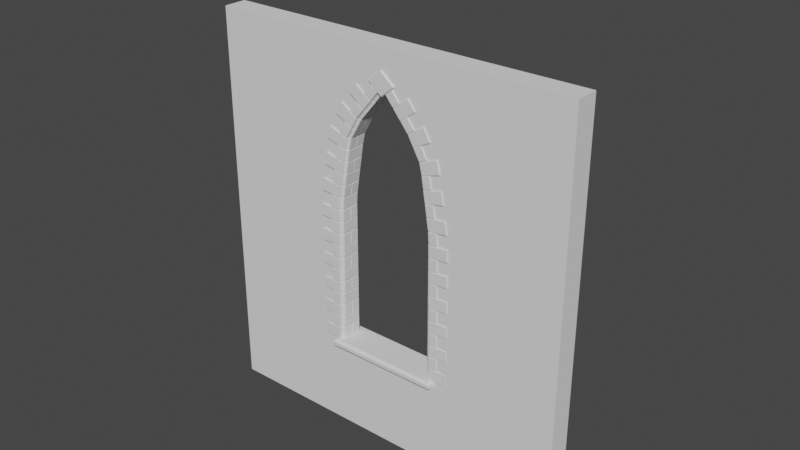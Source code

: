 # Source: Window.blend  (saved by Blender 2.81.16; exported with 4.5.12 LTS)
import bpy
from mathutils import Matrix  # noqa: F401  (used for matrix-valued properties, if any)

bpy.ops.wm.read_factory_settings(use_empty=True)
scene = bpy.context.scene
scene.name = 'Scene'

# ---- collections
col_collection = bpy.data.collections.new('Collection'); scene.collection.children.link(col_collection)

# ---- world
world_world = bpy.data.worlds.new('World'); scene.world = world_world
world_world.use_nodes = True; world_world.node_tree.nodes.clear()
_N = world_world.node_tree.nodes; _L = world_world.node_tree.links
n0 = _N.new('ShaderNodeOutputWorld'); n0.name = 'World Output'; n0.location = (300, 300)
n1 = _N.new('ShaderNodeBackground'); n1.name = 'Background'; n1.location = (10, 300)
n1.inputs[0].default_value = (0.05088, 0.05088, 0.05088, 1.0)
_L.new(n1.outputs[0], n0.inputs[0])
n0.is_active_output = True
world_world.color = (0.05088, 0.05088, 0.05088)
world_world.use_sun_shadow = False
world_world.sun_shadow_jitter_overblur = 0.0

# ---- meshes
me_lod_a_window = bpy.data.meshes.new('LOD_A_Window')
me_lod_a_window.from_pydata([(0.0, 0.0, 0.0), (-4.0, 0.0, 0.0), (-4.0, -1.311e-07, 4.0), (0.0, -1.311e-07, 4.0), (-4.0, -0.25, -1.093e-08), (-4.0, -0.25, 4.0), (0.0, -0.25, 4.0), (0.0, -0.25, -1.093e-08), (-1.25, -0.25, 4.0), (-2.75, -0.25, 4.0), (-1.25, -1.311e-07, 4.0), (-2.75, -1.311e-07, 4.0), (-2.75, 0.0, 0.0), (-1.25, 0.0, 0.0), (-2.75, -0.25, -1.093e-08), (-1.25, -0.25, -1.093e-08), (0.0, -2.185e-08, 0.75), (-4.0, -2.185e-08, 0.75), (0.0, -0.25, 0.75), (-4.0, -0.25, 0.75), (-2.583, -0.25, 0.75), (-1.417, -0.25, 0.75), (-2.583, -1.49e-08, 0.75), (-1.417, -1.49e-08, 0.75), (0.0, -1.175e-07, 3.6), (0.0, -0.25, 3.6), (-2.055, -0.25, 3.6), (-1.945, -0.25, 3.6), (-2.055, -1.192e-07, 3.6), (-1.945, -1.192e-07, 3.6), (-4.0, -1.175e-07, 3.6), (-4.0, -0.25, 3.6), (-4.0, -1.063e-07, 3.267), (-4.0, -7.441e-08, 2.317), (-4.0, -0.25, 3.267), (-4.0, -0.25, 2.317), (0.0, -7.441e-08, 2.317), (0.0, -1.063e-07, 3.267), (0.0, -0.25, 2.317), (0.0, -0.25, 3.267), (-2.583, -0.25, 2.317), (-2.33, -0.25, 3.267), (-1.417, -0.25, 2.317), (-1.67, -0.25, 3.267), (-2.583, -7.451e-08, 2.317), (-2.33, -1.043e-07, 3.267), (-1.417, -7.451e-08, 2.317), (-1.67, -1.043e-07, 3.267), (0.0, -9.774e-08, 3.012), (0.0, -0.25, 3.012), (-1.526, -0.25, 3.012), (-1.526, -9.686e-08, 3.012), (-4.0, -9.774e-08, 3.012), (-4.0, -0.25, 3.012), (-2.474, -0.25, 3.012), (-2.474, -9.686e-08, 3.012), (0.0, -0.25, -0.25), (0.0, 0.0, -0.25), (-4.0, -0.25, -0.25), (-4.0, 0.0, -0.25), (-1.25, 0.0, -0.25), (-1.25, -0.25, -0.25), (-2.75, 0.0, -0.25), (-2.75, -0.25, -0.25)], [], [(8, 6, 3, 10), (16, 0, 7, 18), (29, 24, 3, 10), (30, 2, 5, 31), (21, 15, 7, 18), (12, 1, 59, 62), (1, 4, 58, 59), (4, 14, 63, 58), (19, 4, 14, 20), (20, 14, 15, 21), (30, 28, 11, 2), (28, 29, 10, 11), (5, 9, 11, 2), (9, 8, 10, 11), (12, 13, 23, 22), (1, 12, 22, 17), (50, 42, 46, 51), (35, 19, 20, 40), (42, 21, 18, 38), (1, 17, 19, 4), (13, 0, 16, 23), (36, 16, 18, 38), (3, 24, 25, 6), (8, 27, 25, 6), (5, 31, 26, 9), (9, 26, 27, 8), (27, 43, 47, 29), (32, 45, 28, 30), (32, 30, 31, 34), (47, 37, 24, 29), (23, 16, 36, 46), (51, 48, 37, 47), (17, 33, 35, 19), (52, 32, 34, 53), (17, 22, 44, 33), (52, 55, 45, 32), (26, 27, 29, 28), (41, 26, 28, 45), (24, 37, 39, 25), (48, 36, 38, 49), (27, 43, 39, 25), (50, 42, 38, 49), (31, 34, 41, 26), (53, 35, 40, 54), (54, 41, 45, 55), (20, 40, 44, 22), (42, 21, 23, 46), (21, 20, 22, 23), (43, 50, 49, 39), (37, 48, 49, 39), (46, 36, 48, 51), (43, 50, 51, 47), (40, 54, 55, 44), (34, 53, 54, 41), (33, 44, 55, 52), (33, 52, 53, 35), (62, 59, 58, 63), (57, 60, 61, 56), (60, 62, 63, 61), (7, 0, 57, 56), (14, 15, 61, 63), (0, 13, 60, 57), (13, 12, 62, 60), (15, 7, 56, 61)])
me_lod_a_window.use_remesh_preserve_volume = False
me_lod_a_window.use_remesh_preserve_attributes = False
me_lod_a_window.use_mirror_vertex_groups = False
me_lod_a_window.update()
me_lod_b_window = bpy.data.meshes.new('LOD_B_Window')
me_lod_b_window.from_pydata([(0.0, 0.0, 0.0), (-4.0, 0.0, 0.0), (-4.0, -1.311e-07, 4.0), (0.0, -1.311e-07, 4.0), (-4.0, -0.25, -1.093e-08), (-4.0, -0.25, 4.0), (0.0, -0.25, 4.0), (0.0, -0.25, -1.093e-08), (-1.25, -0.25, 4.0), (-2.75, -0.25, 4.0), (-1.25, -1.311e-07, 4.0), (-2.75, -1.311e-07, 4.0), (-2.75, 0.0, 0.0), (-1.25, 0.0, 0.0), (-2.75, -0.25, -1.093e-08), (-1.25, -0.25, -1.093e-08), (0.0, -2.185e-08, 0.75), (-4.0, -2.185e-08, 0.75), (0.0, -0.25, 0.75), (-4.0, -0.25, 0.75), (-2.583, -0.25, 0.75), (-1.417, -0.25, 0.75), (-2.583, -1.49e-08, 0.75), (-1.417, -1.49e-08, 0.75), (0.0, -1.175e-07, 3.6), (0.0, -0.25, 3.6), (-2.055, -0.25, 3.6), (-1.945, -0.25, 3.6), (-2.055, -1.192e-07, 3.6), (-1.945, -1.192e-07, 3.6), (-4.0, -1.175e-07, 3.6), (-4.0, -0.25, 3.6), (-4.0, -1.063e-07, 3.267), (-4.0, -7.441e-08, 2.317), (-4.0, -0.25, 3.267), (-4.0, -0.25, 2.317), (0.0, -7.441e-08, 2.317), (0.0, -1.063e-07, 3.267), (0.0, -0.25, 2.317), (0.0, -0.25, 3.267), (-2.583, -0.25, 2.317), (-2.33, -0.25, 3.267), (-1.417, -0.25, 2.317), (-1.67, -0.25, 3.267), (-2.583, -7.451e-08, 2.317), (-2.33, -1.043e-07, 3.267), (-1.417, -7.451e-08, 2.317), (-1.67, -1.043e-07, 3.267), (0.0, -9.774e-08, 3.012), (0.0, -0.25, 3.012), (-1.526, -0.25, 3.012), (-1.526, -9.686e-08, 3.012), (-4.0, -9.774e-08, 3.012), (-4.0, -0.25, 3.012), (-2.474, -0.25, 3.012), (-2.474, -9.686e-08, 3.012), (0.0, -0.25, -0.25), (0.0, 0.0, -0.25), (-4.0, -0.25, -0.25), (-4.0, 0.0, -0.25), (-1.25, 0.0, -0.25), (-1.25, -0.25, -0.25), (-2.75, 0.0, -0.25), (-2.75, -0.25, -0.25), (-2.625, -0.3203, 0.6957), (-2.625, 0.07031, 0.6957), (-1.375, -0.3203, 0.6957), (-1.375, 0.07031, 0.6957), (-2.6, -0.2948, 0.76), (-2.625, -0.3203, 0.7344), (-2.6, 0.04484, 0.76), (-2.625, 0.07031, 0.7344), (-1.4, -0.2948, 0.76), (-1.375, -0.3203, 0.7344), (-1.4, 0.04484, 0.76), (-1.375, 0.07031, 0.7344)], [], [(8, 6, 3, 10), (16, 0, 7, 18), (29, 24, 3, 10), (30, 2, 5, 31), (21, 15, 7, 18), (12, 1, 59, 62), (1, 4, 58, 59), (4, 14, 63, 58), (19, 4, 14, 20), (20, 14, 15, 21), (30, 28, 11, 2), (28, 29, 10, 11), (5, 9, 11, 2), (9, 8, 10, 11), (12, 13, 23, 22), (1, 12, 22, 17), (50, 42, 46, 51), (35, 19, 20, 40), (42, 21, 18, 38), (1, 17, 19, 4), (13, 0, 16, 23), (36, 16, 18, 38), (3, 24, 25, 6), (8, 27, 25, 6), (5, 31, 26, 9), (9, 26, 27, 8), (27, 43, 47, 29), (32, 45, 28, 30), (32, 30, 31, 34), (47, 37, 24, 29), (23, 16, 36, 46), (51, 48, 37, 47), (17, 33, 35, 19), (52, 32, 34, 53), (17, 22, 44, 33), (52, 55, 45, 32), (26, 27, 29, 28), (41, 26, 28, 45), (24, 37, 39, 25), (48, 36, 38, 49), (27, 43, 39, 25), (50, 42, 38, 49), (31, 34, 41, 26), (53, 35, 40, 54), (54, 41, 45, 55), (20, 40, 44, 22), (42, 21, 23, 46), (21, 20, 22, 23), (43, 50, 49, 39), (37, 48, 49, 39), (46, 36, 48, 51), (43, 50, 51, 47), (40, 54, 55, 44), (34, 53, 54, 41), (33, 44, 55, 52), (33, 52, 53, 35), (62, 59, 58, 63), (57, 60, 61, 56), (60, 62, 63, 61), (7, 0, 57, 56), (14, 15, 61, 63), (0, 13, 60, 57), (13, 12, 62, 60), (15, 7, 56, 61), (74, 70, 68, 72), (67, 75, 73, 66), (64, 69, 71, 65), (65, 67, 66, 64), (65, 71, 75, 67), (68, 70, 71, 69), (70, 74, 75, 71), (74, 72, 73, 75), (72, 68, 69, 73), (66, 73, 69, 64)])
_uv = me_lod_b_window.uv_layers.new(name='UVMap')
_uv.uv.foreach_set('vector', [0.0, 0.0, 0.0, 0.0, 0.0, 0.0, 0.0, 0.0, 0.0, 0.0, 0.0, 0.0, 0.0, 0.0, 0.0, 0.0, 0.0, 0.0, 0.0, 0.0, 0.0, 0.0, 0.0, 0.0, 0.0, 0.0, 0.0, 0.0, 0.0, 0.0, 0.0, 0.0, 0.0, 0.0, 0.0, 0.0, 0.0, 0.0, 0.0, 0.0, 0.0, 0.0, 0.0, 0.0, 0.0, 0.0, 0.0, 0.0, 0.0, 0.0, 0.0, 0.0, 0.0, 0.0, 0.0, 0.0, 0.0, 0.0, 0.0, 0.0, 0.0, 0.0, 0.0, 0.0, 0.0, 0.0, 0.0, 0.0, 0.0, 0.0, 0.0, 0.0, 0.0, 0.0, 0.0, 0.0, 0.0, 0.0, 0.0, 0.0, 0.0, 0.0, 0.0, 0.0, 0.0, 0.0, 0.0, 0.0, 0.0, 0.0, 0.0, 0.0, 0.0, 0.0, 0.0, 0.0, 0.0, 0.0, 0.0, 0.0, 0.0, 0.0, 0.0, 0.0, 0.0, 0.0, 0.0, 0.0, 0.0, 0.0, 0.0, 0.0, 0.0, 0.0, 0.0, 0.0, 0.0, 0.0, 0.0, 0.0, 0.0, 0.0, 0.0, 0.0, 0.0, 0.0, 0.0, 0.0, 0.0, 0.0, 0.0, 0.0, 0.0, 0.0, 0.0, 0.0, 0.0, 0.0, 0.0, 0.0, 0.0, 0.0, 0.0, 0.0, 0.0, 0.0, 0.0, 0.0, 0.0, 0.0, 0.0, 0.0, 0.0, 0.0, 0.0, 0.0, 0.0, 0.0, 0.0, 0.0, 0.0, 0.0, 0.0, 0.0, 0.0, 0.0, 0.0, 0.0, 0.0, 0.0, 0.0, 0.0, 0.0, 0.0, 0.0, 0.0, 0.0, 0.0, 0.0, 0.0, 0.0, 0.0, 0.0, 0.0, 0.0, 0.0, 0.0, 0.0, 0.0, 0.0, 0.0, 0.0, 0.0, 0.0, 0.0, 0.0, 0.0, 0.0, 0.0, 0.0, 0.0, 0.0, 0.0, 0.0, 0.0, 0.0, 0.0, 0.0, 0.0, 0.0, 0.0, 0.0, 0.0, 0.0, 0.0, 0.0, 0.0, 0.0, 0.0, 0.0, 0.0, 0.0, 0.0, 0.0, 0.0, 0.0, 0.0, 0.0, 0.0, 0.0, 0.0, 0.0, 0.0, 0.0, 0.0, 0.0, 0.0, 0.0, 0.0, 0.0, 0.0, 0.0, 0.0, 0.0, 0.0, 0.0, 0.0, 0.0, 0.0, 0.0, 0.0, 0.0, 0.0, 0.0, 0.0, 0.0, 0.0, 0.0, 0.0, 0.0, 0.0, 0.0, 0.0, 0.0, 0.0, 0.0, 0.0, 0.0, 0.0, 0.0, 0.0, 0.0, 0.0, 0.0, 0.0, 0.0, 0.0, 0.0, 0.0, 0.0, 0.0, 0.0, 0.0, 0.0, 0.0, 0.0, 0.0, 0.0, 0.0, 0.0, 0.0, 0.0, 0.0, 0.0, 0.0, 0.0, 0.0, 0.0, 0.0, 0.0, 0.0, 0.0, 0.0, 0.0, 0.0, 0.0, 0.0, 0.0, 0.0, 0.0, 0.0, 0.0, 0.0, 0.0, 0.0, 0.0, 0.0, 0.0, 0.0, 0.0, 0.0, 0.0, 0.0, 0.0, 0.0, 0.0, 0.0, 0.0, 0.0, 0.0, 0.0, 0.0, 0.0, 0.0, 0.0, 0.0, 0.0, 0.0, 0.0, 0.0, 0.0, 0.0, 0.0, 0.0, 0.0, 0.0, 0.0, 0.0, 0.0, 0.0, 0.0, 0.0, 0.0, 0.0, 0.0, 0.0, 0.0, 0.0, 0.0, 0.0, 0.0, 0.0, 0.0, 0.0, 0.0, 0.0, 0.0, 0.0, 0.0, 0.0, 0.0, 0.0, 0.0, 0.0, 0.0, 0.0, 0.0, 0.0, 0.0, 0.0, 0.0, 0.0, 0.0, 0.0, 0.0, 0.0, 0.0, 0.0, 0.0, 0.0, 0.0, 0.0, 0.0, 0.0, 0.0, 0.0, 0.0, 0.0, 0.0, 0.0, 0.0, 0.0, 0.0, 0.0, 0.0, 0.0, 0.0, 0.0, 0.0, 0.0, 0.0, 0.0, 0.0, 0.0, 0.0, 0.0, 0.0, 0.0, 0.0, 0.0, 0.0, 0.0, 0.0, 0.0, 0.0, 0.0, 0.0, 0.0, 0.0, 0.0, 0.0, 0.0, 0.0, 0.0, 0.0, 0.0, 0.0, 0.0, 0.0, 0.0, 0.0, 0.0, 0.0, 0.0, 0.0, 0.0, 0.0, 0.0, 0.0, 0.0, 0.0, 0.0, 0.0, 0.0, 0.0, 0.0, 0.0, 0.0, 0.0, 0.0, 0.0, 0.0, 0.0, 0.0, 0.0, 0.0, 0.0, 0.0, 0.0, 0.0, 0.0, 0.0, 0.0, 0.0, 0.0, 0.0, 0.0, 0.0, 0.0, 0.0, 0.0, 0.0, 0.0, 0.0, 0.0, 0.0, 0.0, 0.0, 0.0, 0.0, 0.0, 0.0, 0.0, 0.0, 0.0, 0.0, 0.0, 0.0, 0.0, 0.0, 0.0, 0.0, 0.0, 0.0, 0.0, 0.0, 0.0, 0.0, 0.0, 0.0, 0.0, 0.0, 0.6301, 0.5163, 0.8699, 0.5163, 0.8699, 0.7337, 0.6301, 0.7337, 0.375, 0.5, 0.5259, 0.5, 0.5259, 0.75, 0.375, 0.75, 0.375, 0.0, 0.5259, 0.0, 0.5259, 0.25, 0.375, 0.25, 0.125, 0.5, 0.375, 0.5, 0.375, 0.75, 0.125, 0.75, 0.375, 0.25, 0.5259, 0.25, 0.5259, 0.5, 0.375, 0.5, 0.8699, 0.7337, 0.8699, 0.5163, 0.875, 0.5, 0.875, 0.75, 0.8699, 0.5163, 0.6301, 0.5163, 0.625, 0.5, 0.875, 0.5, 0.6301, 0.5163, 0.6301, 0.7337, 0.5259, 0.75, 0.5259, 0.5, 0.6301, 0.7337, 0.8699, 0.7337, 0.875, 0.75, 0.625, 0.75, 0.375, 0.75, 0.5259, 0.75, 0.5259, 1.0, 0.375, 1.0])
me_lod_b_window.use_remesh_preserve_volume = False
me_lod_b_window.use_remesh_preserve_attributes = False
me_lod_b_window.use_mirror_vertex_groups = False
me_lod_b_window.update()
me_brick_001 = bpy.data.meshes.new('Brick.001')
me_brick_001.from_pydata([(0.1713, -0.02613, 0.1204), (0.175, -0.01869, 0.1241), (0.1713, 0.1079, 0.1204), (0.175, 0.1004, 0.1241), (0.1713, -0.02613, 0.1296), (0.175, -0.01869, 0.1259), (0.1713, 0.1079, 0.1296), (0.175, 0.1004, 0.1259), (-0.06321, -0.02613, 0.02612), (-0.06391, -0.01869, 0.02244), (-0.05135, -0.02613, 0.02227), (-0.05335, -0.01869, 0.01901), (-0.04223, -0.02613, 0.01315), (-0.04549, -0.01869, 0.01115), (-0.03838, -0.02613, 0.001291), (-0.04206, -0.01869, 0.0005864), (-0.03838, 0.1079, 0.001291), (-0.04206, 0.1004, 0.0005864), (-0.04223, 0.1079, 0.01315), (-0.04549, 0.1004, 0.01115), (-0.05135, 0.1079, 0.02227), (-0.05335, 0.1004, 0.01901), (-0.06321, 0.1079, 0.02612), (-0.06391, 0.1004, 0.02244), (-0.03838, -0.02613, 0.2487), (-0.04206, -0.01869, 0.2494), (-0.04223, -0.02613, 0.2368), (-0.04549, -0.01869, 0.2388), (-0.05135, -0.02613, 0.2277), (-0.05335, -0.01869, 0.231), (-0.06321, -0.02613, 0.2239), (-0.06391, -0.01869, 0.2276), (-0.06321, 0.1079, 0.2239), (-0.06391, 0.1004, 0.2276), (-0.05135, 0.1079, 0.2277), (-0.05335, 0.1004, 0.231), (-0.04223, 0.1079, 0.2368), (-0.04549, 0.1004, 0.2388), (-0.03838, 0.1079, 0.2487), (-0.04206, 0.1004, 0.2494), (-0.03767, 0.1099, 0.2487), (-0.04136, 0.1173, 0.2494), (-0.04152, 0.1099, 0.2368), (-0.04478, 0.1173, 0.2388), (-0.05064, 0.1099, 0.2277), (-0.05264, 0.1173, 0.231), (-0.0625, 0.1099, 0.2239), (-0.06321, 0.1173, 0.2276), (-0.0625, 0.2439, 0.2239), (-0.06321, 0.2364, 0.2276), (-0.05064, 0.2439, 0.2277), (-0.05264, 0.2364, 0.231), (-0.04152, 0.2439, 0.2368), (-0.04478, 0.2364, 0.2388), (-0.03767, 0.2439, 0.2487), (-0.04136, 0.2364, 0.2494), (-0.0625, 0.1099, 0.02612), (-0.06321, 0.1173, 0.02244), (-0.05064, 0.1099, 0.02227), (-0.05264, 0.1173, 0.01901), (-0.04152, 0.1099, 0.01315), (-0.04478, 0.1173, 0.01115), (-0.03767, 0.1099, 0.001291), (-0.04136, 0.1173, 0.0005864), (-0.03767, 0.2439, 0.001291), (-0.04136, 0.2364, 0.0005864), (-0.04152, 0.2439, 0.01315), (-0.04478, 0.2364, 0.01115), (-0.05064, 0.2439, 0.02227), (-0.05264, 0.2364, 0.01901), (-0.0625, 0.2439, 0.02612), (-0.06321, 0.2364, 0.02244), (-0.06873, -0.02613, 0.1204), (-0.07027, -0.01869, 0.1241), (-0.07128, -0.02613, 0.1178), (-0.075, -0.01869, 0.1193), (-0.07128, 0.1079, 0.1178), (-0.075, 0.1004, 0.1193), (-0.06873, 0.1079, 0.1204), (-0.07027, 0.1004, 0.1241), (0.1687, -0.02613, -0.00678), (0.1703, -0.01869, -0.0105), (0.1713, -0.02613, -0.004227), (0.175, -0.01869, -0.005768), (0.1713, 0.1079, -0.004227), (0.175, 0.1004, -0.005768), (0.1687, 0.1079, -0.00678), (0.1703, 0.1004, -0.0105), (-0.07128, -0.02613, 0.1322), (-0.075, -0.01869, 0.1307), (-0.06873, -0.02613, 0.1296), (-0.07027, -0.01869, 0.1259), (-0.06873, 0.1079, 0.1296), (-0.07027, 0.1004, 0.1259), (-0.07128, 0.1079, 0.1322), (-0.075, 0.1004, 0.1307), (0.1713, -0.02613, 0.2542), (0.175, -0.01869, 0.2558), (0.1687, -0.02613, 0.2568), (0.1703, -0.01869, 0.2605), (0.1687, 0.1079, 0.2568), (0.1703, 0.1004, 0.2605), (0.1713, 0.1079, 0.2542), (0.175, 0.1004, 0.2558), (0.05329, 0.1099, 0.2542), (0.05701, 0.1173, 0.2558), (0.05074, 0.1099, 0.2568), (0.05228, 0.1173, 0.2605), (0.05074, 0.2439, 0.2568), (0.05228, 0.2364, 0.2605), (0.05329, 0.2439, 0.2542), (0.05701, 0.2364, 0.2558), (0.05074, 0.1099, -0.00678), (0.05228, 0.1173, -0.0105), (0.05329, 0.1099, -0.004227), (0.05701, 0.1173, -0.005768), (0.05329, 0.2439, -0.004227), (0.05701, 0.2364, -0.005768), (0.05074, 0.2439, -0.00678), (0.05228, 0.2364, -0.0105), (-0.07128, -0.02613, 0.02936), (-0.075, -0.01869, 0.02789), (-0.06857, -0.02613, 0.02647), (-0.07028, -0.01869, 0.02285), (-0.03803, -0.02613, -0.00407), (-0.04165, -0.01869, -0.005778), (-0.03514, -0.02613, -0.00678), (-0.03661, -0.01869, -0.0105), (-0.03514, 0.1079, -0.00678), (-0.03661, 0.1004, -0.0105), (-0.03803, 0.1079, -0.00407), (-0.04165, 0.1004, -0.005778), (-0.06857, 0.1079, 0.02647), (-0.07028, 0.1004, 0.02285), (-0.07128, 0.1079, 0.02936), (-0.075, 0.1004, 0.02789), (-0.03514, -0.02613, 0.2568), (-0.03661, -0.01869, 0.2605), (-0.03803, -0.02613, 0.2541), (-0.04165, -0.01869, 0.2558), (-0.06857, -0.02613, 0.2235), (-0.07028, -0.01869, 0.2272), (-0.07128, -0.02613, 0.2206), (-0.075, -0.01869, 0.2221), (-0.07128, 0.1079, 0.2206), (-0.075, 0.1004, 0.2221), (-0.06857, 0.1079, 0.2235), (-0.07028, 0.1004, 0.2272), (-0.03803, 0.1079, 0.2541), (-0.04165, 0.1004, 0.2558), (-0.03514, 0.1079, 0.2568), (-0.03661, 0.1004, 0.2605), (-0.03443, 0.1099, 0.2568), (-0.0359, 0.1173, 0.2605), (-0.03732, 0.1099, 0.2541), (-0.04094, 0.1173, 0.2558), (-0.06786, 0.1099, 0.2235), (-0.06957, 0.1173, 0.2272), (-0.07057, 0.1099, 0.2206), (-0.07429, 0.1173, 0.2221), (-0.07057, 0.2439, 0.2206), (-0.07429, 0.2364, 0.2221), (-0.06786, 0.2439, 0.2235), (-0.06957, 0.2364, 0.2272), (-0.03732, 0.2439, 0.2541), (-0.04094, 0.2364, 0.2558), (-0.03443, 0.2439, 0.2568), (-0.0359, 0.2364, 0.2605), (-0.07057, 0.1099, 0.02936), (-0.07429, 0.1173, 0.02789), (-0.06786, 0.1099, 0.02647), (-0.06957, 0.1173, 0.02285), (-0.03732, 0.1099, -0.00407), (-0.04094, 0.1173, -0.005778), (-0.03443, 0.1099, -0.00678), (-0.0359, 0.1173, -0.0105), (-0.03443, 0.2439, -0.00678), (-0.0359, 0.2364, -0.0105), (-0.03732, 0.2439, -0.00407), (-0.04094, 0.2364, -0.005778), (-0.06786, 0.2439, 0.02647), (-0.06957, 0.2364, 0.02285), (-0.07057, 0.2439, 0.02936), (-0.07429, 0.2364, 0.02789)], [], [(81, 87, 85, 83), (101, 99, 97, 103), (4, 96, 98, 136, 138, 24, 26, 28, 30, 140, 142, 88, 90), (93, 91, 89, 95), (7, 103, 97, 5), (85, 3, 1, 83), (153, 107, 109, 167), (59, 69, 67, 61), (105, 111, 109, 107), (21, 11, 9, 23), (92, 94, 144, 146, 32, 34, 36, 38, 148, 150, 100, 102, 6), (93, 7, 5, 91), (117, 115, 113, 119), (19, 13, 11, 21), (121, 135, 133, 123), (57, 71, 69, 59), (51, 45, 43, 53), (27, 37, 35, 29), (131, 125, 15, 17), (17, 15, 13, 19), (23, 9, 123, 133), (25, 39, 37, 27), (53, 43, 41, 55), (139, 149, 39, 25), (29, 35, 33, 31), (31, 33, 147, 141), (168, 170, 56, 58, 60, 62, 172, 174, 112, 114, 104, 106, 152, 154, 40, 42, 44, 46, 156, 158), (169, 183, 181, 171), (163, 157, 47, 49), (49, 47, 45, 51), (55, 41, 155, 165), (160, 162, 48, 50, 52, 54, 164, 166, 108, 110, 116, 118, 176, 178, 64, 66, 68, 70, 180, 182), (73, 79, 77, 75), (171, 181, 71, 57), (61, 67, 65, 63), (63, 65, 179, 173), (128, 130, 16, 18, 20, 22, 132, 134, 76, 78, 2, 84, 86), (121, 75, 77, 135), (129, 87, 81, 127), (89, 143, 145, 95), (101, 151, 137, 99), (117, 111, 105, 115), (177, 119, 113, 175), (137, 151, 149, 139), (129, 127, 125, 131), (145, 143, 141, 147), (153, 167, 165, 155), (161, 183, 169, 159), (161, 159, 157, 163), (177, 175, 173, 179), (80, 82, 0, 72, 74, 120, 122, 8, 10, 12, 14, 124, 126), (18, 16, 17, 19), (14, 12, 13, 15), (20, 18, 19, 21), (12, 10, 11, 13), (22, 20, 21, 23), (10, 8, 9, 11), (26, 24, 25, 27), (38, 36, 37, 39), (28, 26, 27, 29), (36, 34, 35, 37), (30, 28, 29, 31), (34, 32, 33, 35), (50, 48, 49, 51), (46, 44, 45, 47), (52, 50, 51, 53), (44, 42, 43, 45), (54, 52, 53, 55), (42, 40, 41, 43), (58, 56, 57, 59), (70, 68, 69, 71), (60, 58, 59, 61), (68, 66, 67, 69), (62, 60, 61, 63), (66, 64, 65, 67), (74, 72, 73, 75), (78, 76, 77, 79), (82, 80, 81, 83), (86, 84, 85, 87), (94, 92, 93, 95), (90, 88, 89, 91), (102, 100, 101, 103), (98, 96, 97, 99), (106, 104, 105, 107), (110, 108, 109, 111), (118, 116, 117, 119), (114, 112, 113, 115), (130, 128, 129, 131), (126, 124, 125, 127), (122, 120, 121, 123), (134, 132, 133, 135), (138, 136, 137, 139), (150, 148, 149, 151), (146, 144, 145, 147), (142, 140, 141, 143), (162, 160, 161, 163), (158, 156, 157, 159), (154, 152, 153, 155), (166, 164, 165, 167), (170, 168, 169, 171), (182, 180, 181, 183), (178, 176, 177, 179), (174, 172, 173, 175), (2, 78, 79, 3), (72, 0, 1, 73), (127, 81, 80, 126), (83, 1, 0, 82), (75, 121, 120, 74), (123, 9, 8, 122), (15, 125, 124, 14), (76, 134, 135, 77), (87, 129, 128, 86), (131, 17, 16, 130), (23, 133, 132, 22), (3, 85, 84, 2), (92, 6, 7, 93), (4, 90, 91, 5), (5, 97, 96, 4), (99, 137, 136, 98), (139, 25, 24, 138), (31, 141, 140, 30), (143, 89, 88, 142), (144, 94, 95, 145), (147, 33, 32, 146), (39, 149, 148, 38), (151, 101, 100, 150), (103, 7, 6, 102), (116, 110, 111, 117), (104, 114, 115, 105), (159, 169, 168, 158), (171, 57, 56, 170), (63, 173, 172, 62), (175, 113, 112, 174), (107, 153, 152, 106), (155, 41, 40, 154), (47, 157, 156, 46), (108, 166, 167, 109), (183, 161, 160, 182), (163, 49, 48, 162), (55, 165, 164, 54), (119, 177, 176, 118), (179, 65, 64, 178), (71, 181, 180, 70), (3, 79, 73, 1)])
_uv = me_brick_001.uv_layers.new(name='UVMap')
_uv.uv.foreach_set('vector', [0.3703, 0.7361, 0.3703, 0.5139, 0.384, 0.5139, 0.384, 0.7361, 0.6297, 0.5139, 0.6297, 0.7361, 0.6159, 0.7361, 0.6159, 0.5139, 0.3822, 0.7537, 0.6129, 0.7537, 0.6178, 0.7563, 0.6178, 0.9601, 0.6126, 0.963, 0.6022, 0.9634, 0.5793, 0.9672, 0.5616, 0.9763, 0.5542, 0.9882, 0.5535, 0.9936, 0.5479, 0.9963, 0.3871, 0.9963, 0.3822, 0.9937, 0.1297, 0.5139, 0.1297, 0.7361, 0.125, 0.7361, 0.125, 0.5139, 0.375, 0.5139, 0.6159, 0.5139, 0.6159, 0.7361, 0.375, 0.7361, 0.384, 0.5139, 0.625, 0.5139, 0.625, 0.7361, 0.384, 0.7361, 0.4481, 0.01388, 0.616, 0.01388, 0.616, 0.2361, 0.4481, 0.2361, 0.3706, 0.7442, 0.3706, 0.5058, 0.4312, 0.508, 0.4312, 0.742, 0.8706, 0.7361, 0.8706, 0.5139, 0.875, 0.5139, 0.875, 0.7361, 0.4312, 0.2361, 0.4312, 0.01388, 0.4377, 0.01388, 0.4377, 0.2361, 0.3822, 0.2563, 0.3871, 0.2537, 0.5479, 0.2537, 0.5535, 0.2564, 0.5542, 0.2618, 0.5616, 0.2737, 0.5793, 0.2828, 0.6022, 0.2866, 0.6126, 0.287, 0.6178, 0.2899, 0.6178, 0.4937, 0.6129, 0.4963, 0.3822, 0.4963, 0.1297, 0.5139, 0.375, 0.5139, 0.375, 0.7361, 0.1297, 0.7361, 0.6294, 0.5139, 0.6294, 0.7361, 0.616, 0.7361, 0.616, 0.5139, 0.1545, 0.5139, 0.1545, 0.7361, 0.125, 0.7361, 0.125, 0.5139, 0.4481, 0.01388, 0.4481, 0.2361, 0.4385, 0.2361, 0.4385, 0.01388, 0.3618, 0.7451, 0.3618, 0.5049, 0.3706, 0.5058, 0.3706, 0.7442, 0.1522, 0.5139, 0.1522, 0.7361, 0.125, 0.7361, 0.125, 0.5139, 0.8455, 0.7361, 0.8455, 0.5139, 0.875, 0.5139, 0.875, 0.7361, 0.1583, 0.5139, 0.1583, 0.7361, 0.1579, 0.7361, 0.1579, 0.5139, 0.1579, 0.5139, 0.1579, 0.7361, 0.1545, 0.7361, 0.1545, 0.5139, 0.4377, 0.2361, 0.4377, 0.01388, 0.4385, 0.01388, 0.4385, 0.2361, 0.8421, 0.7361, 0.8421, 0.5139, 0.8455, 0.5139, 0.8455, 0.7361, 0.4312, 0.2361, 0.4312, 0.01388, 0.4377, 0.01388, 0.4377, 0.2361, 0.8417, 0.7361, 0.8417, 0.5139, 0.8421, 0.5139, 0.8421, 0.7361, 0.5679, 0.01388, 0.5679, 0.2361, 0.5613, 0.2361, 0.5613, 0.01388, 0.5613, 0.01388, 0.5613, 0.2361, 0.5605, 0.2361, 0.5605, 0.01388, 0.3768, 0.7838, 0.3735, 0.7762, 0.3723, 0.7699, 0.3866, 0.7651, 0.4334, 0.7609, 0.4454, 0.7559, 0.4459, 0.7534, 0.4513, 0.7525, 0.613, 0.7534, 0.6179, 0.7558, 0.6179, 0.9942, 0.613, 0.9966, 0.4509, 0.9966, 0.4454, 0.9941, 0.4447, 0.9891, 0.4374, 0.9782, 0.42, 0.9697, 0.3974, 0.9662, 0.3872, 0.9659, 0.3821, 0.9632, 0.3396, 0.7361, 0.3396, 0.5139, 0.3515, 0.51, 0.3515, 0.74, 0.1558, 0.5139, 0.1558, 0.7361, 0.1554, 0.7361, 0.1554, 0.5139, 0.1554, 0.5139, 0.1554, 0.7361, 0.1522, 0.7361, 0.1522, 0.5139, 0.4377, 0.2361, 0.4377, 0.01388, 0.4385, 0.01388, 0.4385, 0.2361, 0.3821, 0.2868, 0.3872, 0.2841, 0.3974, 0.2838, 0.42, 0.2803, 0.4374, 0.2718, 0.4447, 0.2609, 0.4454, 0.2559, 0.4509, 0.2534, 0.613, 0.2534, 0.6179, 0.2558, 0.6179, 0.4942, 0.613, 0.4966, 0.4513, 0.4975, 0.4459, 0.4966, 0.4454, 0.4941, 0.4334, 0.4891, 0.3866, 0.4849, 0.3723, 0.4801, 0.3735, 0.4738, 0.3768, 0.4662, 0.8703, 0.7361, 0.8703, 0.5139, 0.875, 0.5139, 0.875, 0.7361, 0.3515, 0.74, 0.3515, 0.51, 0.3618, 0.5049, 0.3618, 0.7451, 0.4312, 0.742, 0.4312, 0.508, 0.4377, 0.5109, 0.4377, 0.7391, 0.4377, 0.7391, 0.4377, 0.5109, 0.4385, 0.5126, 0.4385, 0.7374, 0.3821, 0.2899, 0.3872, 0.287, 0.3975, 0.2866, 0.42, 0.2828, 0.4374, 0.2737, 0.4447, 0.2618, 0.4454, 0.2564, 0.4509, 0.2537, 0.6131, 0.2537, 0.6179, 0.2563, 0.6179, 0.4963, 0.3869, 0.4963, 0.3821, 0.4937, 0.4481, 0.01388, 0.616, 0.01388, 0.616, 0.2361, 0.4481, 0.2361, 0.1634, 0.5139, 0.3703, 0.5139, 0.3703, 0.7361, 0.1634, 0.7361, 0.3841, 0.01388, 0.5508, 0.01388, 0.5508, 0.2361, 0.3841, 0.2361, 0.6297, 0.5139, 0.8366, 0.5139, 0.8366, 0.7361, 0.6297, 0.7361, 0.6294, 0.5139, 0.8706, 0.5139, 0.8706, 0.7361, 0.6294, 0.7361, 0.4481, 0.5139, 0.616, 0.5139, 0.616, 0.7361, 0.4481, 0.7361, 0.8366, 0.7361, 0.8366, 0.5139, 0.8417, 0.5139, 0.8417, 0.7361, 0.1634, 0.5139, 0.1634, 0.7361, 0.1583, 0.7361, 0.1583, 0.5139, 0.5508, 0.2361, 0.5508, 0.01388, 0.5605, 0.01388, 0.5605, 0.2361, 0.4481, 0.01388, 0.4481, 0.2361, 0.4385, 0.2361, 0.4385, 0.01388, 0.1604, 0.5139, 0.3396, 0.5139, 0.3396, 0.7361, 0.1604, 0.7361, 0.1604, 0.5139, 0.1604, 0.7361, 0.1558, 0.7361, 0.1558, 0.5139, 0.4481, 0.5139, 0.4481, 0.7361, 0.4385, 0.7374, 0.4385, 0.5126, 0.3821, 0.7563, 0.3869, 0.7537, 0.6179, 0.7537, 0.6179, 0.9937, 0.6131, 0.9963, 0.4509, 0.9963, 0.4454, 0.9936, 0.4447, 0.9882, 0.4374, 0.9763, 0.42, 0.9672, 0.3975, 0.9634, 0.3872, 0.963, 0.3821, 0.9601, 0.42, 0.2828, 0.3975, 0.2866, 0.3961, 0.2829, 0.4162, 0.2795, 0.3975, 0.9634, 0.42, 0.9672, 0.4162, 0.9705, 0.3961, 0.9671, 0.4374, 0.2737, 0.42, 0.2828, 0.4162, 0.2795, 0.4312, 0.2717, 0.42, 0.9672, 0.4374, 0.9763, 0.4312, 0.9783, 0.4162, 0.9705, 0.4447, 0.2618, 0.4374, 0.2737, 0.4312, 0.2717, 0.4377, 0.2611, 0.4374, 0.9763, 0.4447, 0.9882, 0.4377, 0.9889, 0.4312, 0.9783, 0.5793, 0.9672, 0.6022, 0.9634, 0.6036, 0.9671, 0.5831, 0.9705, 0.6022, 0.2866, 0.5793, 0.2828, 0.5831, 0.2795, 0.6036, 0.2829, 0.5616, 0.9763, 0.5793, 0.9672, 0.5831, 0.9705, 0.5679, 0.9783, 0.5793, 0.2828, 0.5616, 0.2737, 0.5679, 0.2717, 0.5831, 0.2795, 0.5542, 0.9882, 0.5616, 0.9763, 0.5679, 0.9783, 0.5613, 0.9889, 0.5616, 0.2737, 0.5542, 0.2618, 0.5613, 0.2611, 0.5679, 0.2717, 0.42, 0.2803, 0.3974, 0.2838, 0.3961, 0.2804, 0.4162, 0.2772, 0.3974, 0.9662, 0.42, 0.9697, 0.4162, 0.9728, 0.3961, 0.9696, 0.4374, 0.2718, 0.42, 0.2803, 0.4162, 0.2772, 0.4312, 0.27, 0.42, 0.9697, 0.4374, 0.9782, 0.4312, 0.98, 0.4162, 0.9728, 0.4447, 0.2609, 0.4374, 0.2718, 0.4312, 0.27, 0.4377, 0.2602, 0.4374, 0.9782, 0.4447, 0.9891, 0.4377, 0.9898, 0.4312, 0.98, 0.3866, 0.7651, 0.3723, 0.7699, 0.3618, 0.7451, 0.3706, 0.7442, 0.3723, 0.4801, 0.3866, 0.4849, 0.3706, 0.5058, 0.3618, 0.5049, 0.4334, 0.7609, 0.3866, 0.7651, 0.3706, 0.7442, 0.4312, 0.742, 0.3866, 0.4849, 0.4334, 0.4891, 0.4312, 0.508, 0.3706, 0.5058, 0.4454, 0.7559, 0.4334, 0.7609, 0.4312, 0.742, 0.4377, 0.7391, 0.4334, 0.4891, 0.4454, 0.4941, 0.4377, 0.5109, 0.4312, 0.508, 0.6131, 0.9963, 0.6179, 0.9937, 0.625, 0.9953, 0.616, 1.0, 0.6179, 0.2563, 0.6131, 0.2537, 0.616, 0.25, 0.625, 0.2547, 0.3869, 0.7537, 0.3821, 0.7563, 0.375, 0.7547, 0.384, 0.75, 0.3821, 0.4937, 0.3869, 0.4963, 0.384, 0.5, 0.375, 0.4953, 0.3871, 0.2537, 0.3822, 0.2563, 0.375, 0.2547, 0.3841, 0.25, 0.3822, 0.9937, 0.3871, 0.9963, 0.3841, 1.0, 0.375, 0.9953, 0.6129, 0.4963, 0.6178, 0.4937, 0.625, 0.4953, 0.6159, 0.5, 0.6178, 0.7563, 0.6129, 0.7537, 0.6159, 0.75, 0.625, 0.7547, 0.613, 0.9966, 0.6179, 0.9942, 0.625, 0.9956, 0.616, 1.0, 0.6179, 0.2558, 0.613, 0.2534, 0.616, 0.25, 0.625, 0.2544, 0.613, 0.4966, 0.6179, 0.4942, 0.625, 0.4956, 0.616, 0.5, 0.6179, 0.7558, 0.613, 0.7534, 0.616, 0.75, 0.625, 0.7544, 0.3872, 0.287, 0.3821, 0.2899, 0.375, 0.2884, 0.384, 0.2833, 0.3821, 0.9601, 0.3872, 0.963, 0.384, 0.9667, 0.375, 0.9616, 0.4454, 0.9936, 0.4509, 0.9963, 0.4481, 1.0, 0.4385, 0.9953, 0.4509, 0.2537, 0.4454, 0.2564, 0.4385, 0.2547, 0.4481, 0.25, 0.6126, 0.963, 0.6178, 0.9601, 0.625, 0.9616, 0.6159, 0.9667, 0.6178, 0.2899, 0.6126, 0.287, 0.6159, 0.2833, 0.625, 0.2884, 0.5535, 0.2564, 0.5479, 0.2537, 0.5508, 0.25, 0.5605, 0.2547, 0.5479, 0.9963, 0.5535, 0.9936, 0.5605, 0.9953, 0.5508, 1.0, 0.3872, 0.2841, 0.3821, 0.2868, 0.375, 0.2854, 0.384, 0.2808, 0.3821, 0.9632, 0.3872, 0.9659, 0.384, 0.9692, 0.375, 0.9646, 0.4454, 0.9941, 0.4509, 0.9966, 0.4481, 1.0, 0.4385, 0.9956, 0.4509, 0.2534, 0.4454, 0.2559, 0.4385, 0.2544, 0.4481, 0.25, 0.3735, 0.7762, 0.3768, 0.7838, 0.375, 0.7854, 0.3694, 0.7721, 0.3768, 0.4662, 0.3735, 0.4738, 0.3694, 0.4779, 0.375, 0.4646, 0.4459, 0.4966, 0.4513, 0.4975, 0.4481, 0.5139, 0.4385, 0.5126, 0.4513, 0.7525, 0.4459, 0.7534, 0.4385, 0.7374, 0.4481, 0.7361, 0.6179, 0.4963, 0.6179, 0.2563, 0.625, 0.2547, 0.625, 0.5, 0.6179, 0.9937, 0.6179, 0.7537, 0.625, 0.75, 0.625, 0.9953, 0.1634, 0.7361, 0.3703, 0.7361, 0.3687, 0.75, 0.1649, 0.75, 0.384, 0.7361, 0.625, 0.7361, 0.6179, 0.7537, 0.3869, 0.7537, 0.616, 0.01388, 0.4481, 0.01388, 0.4509, 0.0, 0.6131, 0.0, 0.4385, 0.01388, 0.4377, 0.01388, 0.4377, 0.0, 0.4383, 0.0, 0.1579, 0.7361, 0.1583, 0.7361, 0.1583, 0.75, 0.1579, 0.75, 0.6131, 0.2537, 0.4509, 0.2537, 0.4481, 0.2361, 0.616, 0.2361, 0.3703, 0.5139, 0.1634, 0.5139, 0.1649, 0.5, 0.3687, 0.5, 0.1583, 0.5139, 0.1579, 0.5139, 0.1579, 0.5, 0.1583, 0.5, 0.4377, 0.2361, 0.4385, 0.2361, 0.4383, 0.25, 0.4377, 0.25, 0.625, 0.5139, 0.384, 0.5139, 0.3869, 0.4963, 0.6179, 0.4963, 0.3822, 0.2563, 0.3822, 0.4963, 0.375, 0.5, 0.375, 0.2547, 0.3822, 0.7537, 0.3822, 0.9937, 0.375, 0.9953, 0.375, 0.75, 0.375, 0.7361, 0.6159, 0.7361, 0.6129, 0.7537, 0.3822, 0.7537, 0.6297, 0.7361, 0.8366, 0.7361, 0.8351, 0.75, 0.6313, 0.75, 0.8417, 0.7361, 0.8421, 0.7361, 0.8421, 0.75, 0.8417, 0.75, 0.5613, 0.01388, 0.5605, 0.01388, 0.5607, 0.0, 0.5613, 0.0, 0.5508, 0.01388, 0.3841, 0.01388, 0.3871, 0.0, 0.5479, 0.0, 0.5479, 0.2537, 0.3871, 0.2537, 0.3841, 0.2361, 0.5508, 0.2361, 0.5605, 0.2361, 0.5613, 0.2361, 0.5613, 0.25, 0.5607, 0.25, 0.8421, 0.5139, 0.8417, 0.5139, 0.8417, 0.5, 0.8421, 0.5, 0.8366, 0.5139, 0.6297, 0.5139, 0.6313, 0.5, 0.8351, 0.5, 0.6159, 0.5139, 0.375, 0.5139, 0.3822, 0.4963, 0.6129, 0.4963, 0.6179, 0.4942, 0.6179, 0.2558, 0.625, 0.2544, 0.625, 0.4956, 0.6179, 0.9942, 0.6179, 0.7558, 0.625, 0.7544, 0.625, 0.9956, 0.1604, 0.7361, 0.3396, 0.7361, 0.3382, 0.75, 0.1618, 0.75, 0.3515, 0.74, 0.3618, 0.7451, 0.3618, 0.7601, 0.3539, 0.7557, 0.4377, 0.7391, 0.4385, 0.7374, 0.4459, 0.7534, 0.4454, 0.7559, 0.4481, 0.7361, 0.616, 0.7361, 0.613, 0.7534, 0.4513, 0.7525, 0.616, 0.01388, 0.4481, 0.01388, 0.4509, 0.0, 0.6131, 0.0, 0.4385, 0.01388, 0.4377, 0.01388, 0.4377, 0.0, 0.4383, 0.0, 0.1554, 0.7361, 0.1558, 0.7361, 0.1557, 0.75, 0.1554, 0.75, 0.613, 0.2534, 0.4509, 0.2534, 0.4481, 0.2361, 0.616, 0.2361, 0.3396, 0.5139, 0.1604, 0.5139, 0.1618, 0.5, 0.3382, 0.5, 0.1558, 0.5139, 0.1554, 0.5139, 0.1554, 0.5, 0.1557, 0.5, 0.4377, 0.2361, 0.4385, 0.2361, 0.4383, 0.25, 0.4377, 0.25, 0.616, 0.5139, 0.4481, 0.5139, 0.4513, 0.4975, 0.613, 0.4966, 0.4385, 0.5126, 0.4377, 0.5109, 0.4454, 0.4941, 0.4459, 0.4966, 0.3618, 0.5049, 0.3515, 0.51, 0.3539, 0.4943, 0.3618, 0.4899, 0.625, 0.5139, 0.8703, 0.5139, 0.8703, 0.7361, 0.625, 0.7361])
me_brick_001.use_remesh_fix_poles = True
me_brick_001.use_remesh_preserve_attributes = False
me_brick_001.use_mirror_vertex_groups = False
me_brick_001.update()
me_cube_000 = bpy.data.meshes.new('Cube.000')
me_cube_000.from_pydata([(-0.7856, -1.0, -0.7856), (-0.8725, -0.9004, -0.8725), (-0.6557, -1.0, 0.6557), (-0.7282, -0.9004, 0.7282), (-0.7856, 1.0, -0.7856), (-0.8725, 0.9004, -0.8725), (-0.6557, 1.0, 0.6557), (-0.7282, 0.9004, 0.7282), (0.6557, -1.0, -0.6557), (0.7282, -0.9004, -0.7282), (0.7856, -1.0, 0.7856), (0.8725, -0.9004, 0.8725), (0.6557, 1.0, -0.6557), (0.7282, 0.9004, -0.7282), (0.8725, 0.9004, 0.8725), (0.7856, 1.0, 0.7856)], [], [(8, 10, 2, 0), (13, 14, 11, 9), (14, 7, 3, 11), (1, 3, 7, 5), (4, 6, 15, 12), (0, 2, 3, 1), (6, 4, 5, 7), (13, 5, 4, 12), (7, 14, 15, 6), (14, 13, 12, 15), (10, 8, 9, 11), (1, 9, 8, 0), (11, 3, 2, 10), (5, 13, 9, 1)])
_uv = me_cube_000.uv_layers.new(name='UVMap')
_uv.uv.foreach_set('vector', [0.3875, 0.7625, 0.6125, 0.7625, 0.6125, 0.9875, 0.3875, 0.9875, 0.375, 0.5125, 0.625, 0.5125, 0.625, 0.7375, 0.375, 0.7375, 0.625, 0.5125, 0.875, 0.5125, 0.875, 0.7375, 0.625, 0.7375, 0.375, 0.01245, 0.625, 0.01245, 0.625, 0.2375, 0.375, 0.2375, 0.3875, 0.2625, 0.6125, 0.2625, 0.6125, 0.4875, 0.3875, 0.4875, 0.3875, 0.9875, 0.6125, 0.9875, 0.625, 1.0, 0.375, 1.0, 0.6125, 0.2625, 0.3875, 0.2625, 0.375, 0.2375, 0.625, 0.2375, 0.375, 0.5125, 0.125, 0.5125, 0.1375, 0.5, 0.3625, 0.5, 0.875, 0.5125, 0.625, 0.5125, 0.6375, 0.5, 0.8625, 0.5, 0.625, 0.5125, 0.375, 0.5125, 0.3875, 0.4875, 0.6125, 0.4875, 0.6125, 0.7625, 0.3875, 0.7625, 0.375, 0.7375, 0.625, 0.7375, 0.125, 0.7375, 0.375, 0.7375, 0.3625, 0.75, 0.1375, 0.75, 0.625, 0.7375, 0.875, 0.7375, 0.8625, 0.75, 0.6375, 0.75, 0.125, 0.5125, 0.375, 0.5125, 0.375, 0.7375, 0.125, 0.7375])
me_cube_000.use_remesh_fix_poles = True
me_cube_000.use_remesh_preserve_attributes = False
me_cube_000.use_mirror_vertex_groups = False
me_cube_000.update()

# ---- curves / text
cu_window_path = bpy.data.curves.new('Window Path', 'CURVE')
cu_window_path.dimensions = '3D'
_sp = cu_window_path.splines.new('POLY'); _sp.points.add(4)
_sp.points.foreach_set('co', [0.0, 0.0, 0.0, 0.0, 0.0, -5.96e-08, 1.567, 0.0, -0.1086, -8.196e-08, 2.262, 0.0, -0.2526, -8.941e-08, 2.517, 0.0, -0.5, -1.043e-07, 2.818, 0.0])
_sp.points.foreach_set('tilt', [3.187, 3.13, 3.13, 3.13, 3.13])
_sp.order_v = 0
_sp.resolution_v = 0
_sp.use_endpoint_u = True
_sp.use_smooth = False
cu_window_path.use_path_clamp = True
cu_window_path.fill_mode = 'FULL'

# ---- objects
ob_lod_a_window = bpy.data.objects.new('LOD_A_Window', me_lod_a_window)
ob_lod_b_window = bpy.data.objects.new('LOD_B_Window', me_lod_b_window)
ob_brick = bpy.data.objects.new('Brick', me_brick_001)
ob_mirror_point = bpy.data.objects.new('Mirror_Point', None)
ob_lod_b_window_001 = bpy.data.objects.new('LOD_B_Window.001', None)
ob_window_path = bpy.data.objects.new('Window Path', cu_window_path)
ob_cube_001 = bpy.data.objects.new('Cube.001', me_cube_000)

# ---- transforms, parenting, visibility, modifiers, constraints
ob_lod_a_window.location = (0.0, 0.0, 0.0)
ob_lod_a_window.hide_viewport = True
ob_lod_a_window.hide_render = True
ob_lod_a_window.lineart.crease_threshold = 0.0
ob_lod_b_window.parent = ob_lod_b_window_001
ob_lod_b_window.location = (0.0, 0.0, 0.0)
ob_lod_b_window.lineart.crease_threshold = 0.0
ob_brick.parent = ob_lod_b_window_001
ob_brick.location = (-1.4, 0.0, 0.783)
ob_brick.rotation_euler = (1.571, -0.0, 0.0)
ob_brick.lineart.crease_threshold = 0.0
_m = ob_brick.modifiers.new('Array', 'ARRAY')
_m.fit_type = 'FIT_CURVE'
_m.curve = ob_window_path
_m.constant_offset_displace = (0.0, 0.0, 0.0)
_m.relative_offset_displace = (0.0, 1.0, 0.0)
_m = ob_brick.modifiers.new('Curve', 'CURVE')
_m.object = ob_window_path
_m.deform_axis = 'POS_Z'
_m = ob_brick.modifiers.new('Mirror', 'MIRROR')
_m.mirror_object = ob_mirror_point
ob_mirror_point.parent = ob_lod_b_window_001
ob_mirror_point.location = (-2.0, -0.125, 0.75)
ob_mirror_point.lineart.crease_threshold = 0.0
ob_lod_b_window_001.location = (0.0, 0.0, 0.0)
ob_lod_b_window_001.lineart.crease_threshold = 0.0
ob_window_path.parent = ob_lod_b_window_001
ob_window_path.location = (-1.417, -1.49e-08, 0.75)
ob_window_path.lineart.crease_threshold = 0.0
ob_cube_001.location = (-2.0, -0.125, 3.662)
ob_cube_001.rotation_euler = (0.0, 0.7854, 0.0)
ob_cube_001.scale = (0.125, 0.1433, 0.125)
ob_cube_001.lineart.crease_threshold = 0.0

# ---- collection membership
col_collection.objects.link(ob_lod_a_window)
col_collection.objects.link(ob_lod_b_window)
col_collection.objects.link(ob_brick)
col_collection.objects.link(ob_mirror_point)
col_collection.objects.link(ob_lod_b_window_001)
col_collection.objects.link(ob_window_path)
col_collection.objects.link(ob_cube_001)

# ---- scene / render settings (as saved in the file)
scene.frame_start = 1; scene.frame_end = 250; scene.frame_set(1)
scene.render.engine = 'BLENDER_EEVEE_NEXT'
scene.cycles.use_denoising = False
scene.cycles.samples = 128
scene.cycles.sampling_pattern = 'TABULATED_SOBOL'
scene.cycles.use_adaptive_sampling = False
scene.cycles.use_light_tree = False
scene.view_settings.view_transform = 'Filmic'
bpy.context.view_layer.update()

# ---- added for rendering (the .blend has no active camera and no usable light): camera, sun
cam_auto = bpy.data.cameras.new('AutoCamera')
cam_auto.lens = 50.0
cam_auto.sensor_width = 36.0
cam_auto.clip_end = 1000.0
ob_auto_camera = bpy.data.objects.new('AutoCamera', cam_auto)
scene.collection.objects.link(ob_auto_camera)
ob_auto_camera.location = (4.08235, -7.29882, 7.02505)
ob_auto_camera.rotation_euler = (1.09748, -7.21219e-08, 0.694738)
scene.camera = ob_auto_camera
light_auto_sun = bpy.data.lights.new('AutoSun', 'SUN')
light_auto_sun.energy = 3.0
light_auto_sun.angle = 0.0523599
ob_auto_sun = bpy.data.objects.new('AutoSun', light_auto_sun)
scene.collection.objects.link(ob_auto_sun)
ob_auto_sun.rotation_euler = (0.872665, 0.174533, 0.523599)
bpy.context.view_layer.update()

